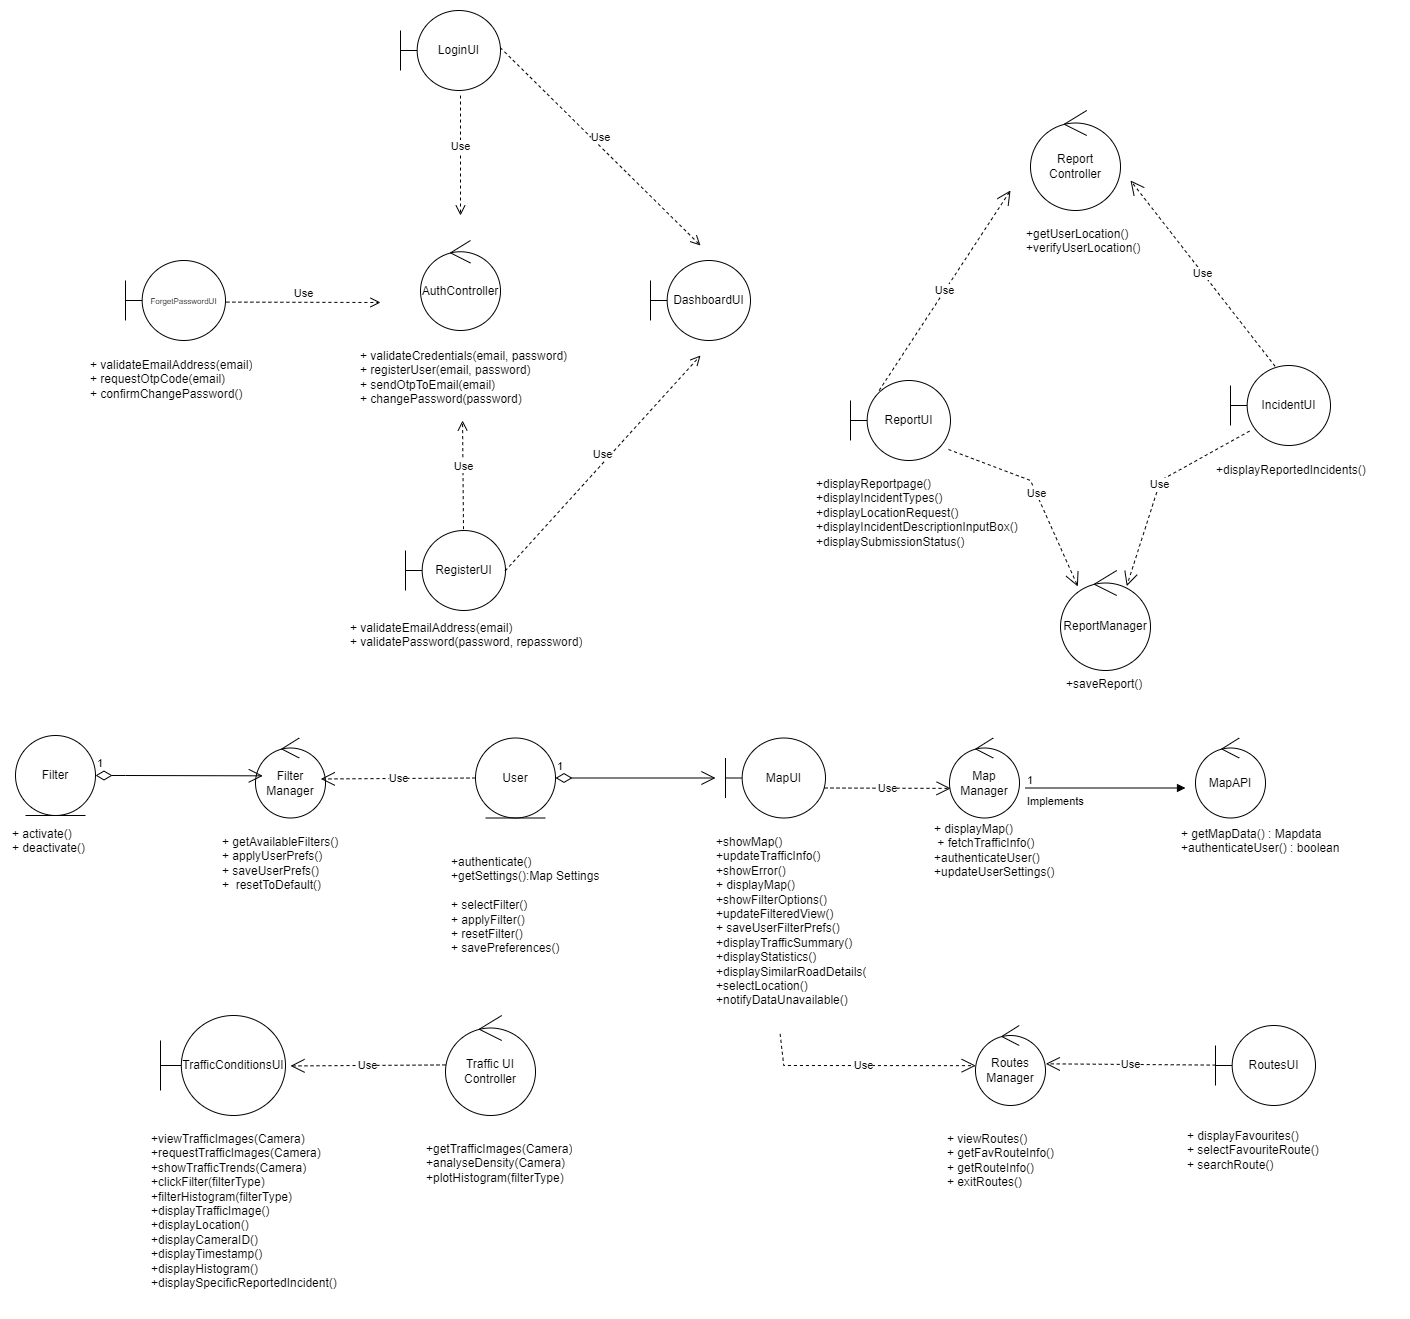

The diagram above was exported from draw.io. Its source (the exported page's mxGraphModel, read from the mxfile embedded in the PNG):
<mxGraphModel dx="2117" dy="534" grid="1" gridSize="10" guides="1" tooltips="1" connect="1" arrows="1" fold="1" page="1" pageScale="1" pageWidth="827" pageHeight="1169" math="0" shadow="0">
  <root>
    <mxCell id="0" />
    <mxCell id="1" parent="0" />
    <mxCell id="0Pj59cTVo8H0jAHmM8Al-8" value="RoutesUI" style="shape=umlBoundary;whiteSpace=wrap;html=1;" parent="1" vertex="1">
      <mxGeometry x="515" y="1260" width="100" height="80" as="geometry" />
    </mxCell>
    <mxCell id="0Pj59cTVo8H0jAHmM8Al-9" value="ReportUI" style="shape=umlBoundary;whiteSpace=wrap;html=1;" parent="1" vertex="1">
      <mxGeometry x="150" y="615" width="100" height="80" as="geometry" />
    </mxCell>
    <mxCell id="0Pj59cTVo8H0jAHmM8Al-10" value="LoginUI" style="shape=umlBoundary;whiteSpace=wrap;html=1;" parent="1" vertex="1">
      <mxGeometry x="-300" y="245" width="100" height="80" as="geometry" />
    </mxCell>
    <mxCell id="0Pj59cTVo8H0jAHmM8Al-12" value="IncidentUI" style="shape=umlBoundary;whiteSpace=wrap;html=1;" parent="1" vertex="1">
      <mxGeometry x="530" y="600" width="100" height="80" as="geometry" />
    </mxCell>
    <mxCell id="xVqDyKVC6ArHQntMyPto-2" value="ReportManager" style="ellipse;shape=umlControl;whiteSpace=wrap;html=1;" parent="1" vertex="1">
      <mxGeometry x="360" y="805" width="90" height="100" as="geometry" />
    </mxCell>
    <mxCell id="xVqDyKVC6ArHQntMyPto-3" value="Report&lt;br&gt;Controller" style="ellipse;shape=umlControl;whiteSpace=wrap;html=1;" parent="1" vertex="1">
      <mxGeometry x="330" y="345" width="90" height="100" as="geometry" />
    </mxCell>
    <mxCell id="xVqDyKVC6ArHQntMyPto-4" value="AuthController" style="ellipse;shape=umlControl;whiteSpace=wrap;html=1;" parent="1" vertex="1">
      <mxGeometry x="-280" y="475" width="80" height="90" as="geometry" />
    </mxCell>
    <mxCell id="xVqDyKVC6ArHQntMyPto-6" value="DashboardUI" style="shape=umlBoundary;whiteSpace=wrap;html=1;" parent="1" vertex="1">
      <mxGeometry x="-50" y="495" width="100" height="80" as="geometry" />
    </mxCell>
    <mxCell id="xVqDyKVC6ArHQntMyPto-7" value="&lt;font style=&quot;font-size: 8px;&quot;&gt;ForgetPasswordUI&lt;/font&gt;" style="shape=umlBoundary;whiteSpace=wrap;html=1;" parent="1" vertex="1">
      <mxGeometry x="-575" y="495" width="100" height="80" as="geometry" />
    </mxCell>
    <mxCell id="Bha5xOPoKeh_04FAnOyt-3" value="Routes Manager" style="ellipse;shape=umlControl;whiteSpace=wrap;html=1;" parent="1" vertex="1">
      <mxGeometry x="275" y="1260" width="70" height="80" as="geometry" />
    </mxCell>
    <mxCell id="Bha5xOPoKeh_04FAnOyt-6" value="RegisterUI" style="shape=umlBoundary;whiteSpace=wrap;html=1;" parent="1" vertex="1">
      <mxGeometry x="-295" y="765" width="100" height="80" as="geometry" />
    </mxCell>
    <mxCell id="Bha5xOPoKeh_04FAnOyt-9" value="Use" style="endArrow=open;endSize=12;dashed=1;html=1;rounded=0;exitX=0.286;exitY=0.125;exitDx=0;exitDy=0;exitPerimeter=0;" parent="1" source="0Pj59cTVo8H0jAHmM8Al-9" edge="1">
      <mxGeometry width="160" relative="1" as="geometry">
        <mxPoint x="240" y="685" as="sourcePoint" />
        <mxPoint x="310" y="425" as="targetPoint" />
      </mxGeometry>
    </mxCell>
    <mxCell id="Bha5xOPoKeh_04FAnOyt-10" value="Use" style="endArrow=open;endSize=12;dashed=1;html=1;rounded=0;exitX=0.446;exitY=0.01;exitDx=0;exitDy=0;exitPerimeter=0;" parent="1" source="0Pj59cTVo8H0jAHmM8Al-12" edge="1">
      <mxGeometry width="160" relative="1" as="geometry">
        <mxPoint x="530" y="625" as="sourcePoint" />
        <mxPoint x="430" y="415" as="targetPoint" />
      </mxGeometry>
    </mxCell>
    <mxCell id="xVqDyKVC6ArHQntMyPto-8" value="Use" style="endArrow=open;endSize=12;dashed=1;html=1;rounded=0;entryX=1.004;entryY=0.479;entryDx=0;entryDy=0;entryPerimeter=0;exitX=0.002;exitY=0.495;exitDx=0;exitDy=0;exitPerimeter=0;" parent="1" source="0Pj59cTVo8H0jAHmM8Al-8" target="Bha5xOPoKeh_04FAnOyt-3" edge="1">
      <mxGeometry width="160" relative="1" as="geometry">
        <mxPoint x="505" y="1298" as="sourcePoint" />
        <mxPoint x="655" y="1350" as="targetPoint" />
      </mxGeometry>
    </mxCell>
    <mxCell id="Bha5xOPoKeh_04FAnOyt-12" value="Use" style="endArrow=open;endSize=12;dashed=1;html=1;rounded=0;exitX=0.19;exitY=0.82;exitDx=0;exitDy=0;exitPerimeter=0;entryX=0.736;entryY=0.156;entryDx=0;entryDy=0;entryPerimeter=0;" parent="1" source="0Pj59cTVo8H0jAHmM8Al-12" target="xVqDyKVC6ArHQntMyPto-2" edge="1">
      <mxGeometry width="160" relative="1" as="geometry">
        <mxPoint x="240" y="885" as="sourcePoint" />
        <mxPoint x="400" y="885" as="targetPoint" />
        <Array as="points">
          <mxPoint x="460" y="715" />
        </Array>
      </mxGeometry>
    </mxCell>
    <mxCell id="Bha5xOPoKeh_04FAnOyt-14" value="+displayReportedIncidents()" style="text;strokeColor=none;fillColor=none;align=left;verticalAlign=top;spacingLeft=4;spacingRight=4;overflow=hidden;rotatable=0;points=[[0,0.5],[1,0.5]];portConstraint=eastwest;whiteSpace=wrap;html=1;" parent="1" vertex="1">
      <mxGeometry x="510" y="691" width="190" height="30" as="geometry" />
    </mxCell>
    <mxCell id="Bha5xOPoKeh_04FAnOyt-15" value="+saveReport()" style="text;strokeColor=none;fillColor=none;align=left;verticalAlign=top;spacingLeft=4;spacingRight=4;overflow=hidden;rotatable=0;points=[[0,0.5],[1,0.5]];portConstraint=eastwest;whiteSpace=wrap;html=1;" parent="1" vertex="1">
      <mxGeometry x="360" y="905" width="130" height="30" as="geometry" />
    </mxCell>
    <mxCell id="Bha5xOPoKeh_04FAnOyt-11" value="Use" style="endArrow=open;endSize=12;dashed=1;html=1;rounded=0;entryX=0.193;entryY=0.16;entryDx=0;entryDy=0;entryPerimeter=0;" parent="1" target="xVqDyKVC6ArHQntMyPto-2" edge="1">
      <mxGeometry width="160" relative="1" as="geometry">
        <mxPoint x="248" y="684" as="sourcePoint" />
        <mxPoint x="400" y="885" as="targetPoint" />
        <Array as="points">
          <mxPoint x="330" y="715" />
        </Array>
      </mxGeometry>
    </mxCell>
    <mxCell id="xVqDyKVC6ArHQntMyPto-10" value="Use" style="endArrow=open;endSize=12;dashed=1;html=1;rounded=0;entryX=0.003;entryY=0.502;entryDx=0;entryDy=0;entryPerimeter=0;exitX=0.421;exitY=1.07;exitDx=0;exitDy=0;exitPerimeter=0;" parent="1" target="Bha5xOPoKeh_04FAnOyt-3" edge="1">
      <mxGeometry width="160" relative="1" as="geometry">
        <mxPoint x="79.61000000000013" y="1268.4" as="sourcePoint" />
        <mxPoint x="242.25" y="1100" as="targetPoint" />
        <Array as="points">
          <mxPoint x="83.25" y="1300" />
        </Array>
      </mxGeometry>
    </mxCell>
    <mxCell id="Bha5xOPoKeh_04FAnOyt-16" value="+getUserLocation()&lt;br&gt;+verifyUserLocation()" style="text;strokeColor=none;fillColor=none;align=left;verticalAlign=top;spacingLeft=4;spacingRight=4;overflow=hidden;rotatable=0;points=[[0,0.5],[1,0.5]];portConstraint=eastwest;whiteSpace=wrap;html=1;" parent="1" vertex="1">
      <mxGeometry x="320" y="455" width="150" height="50" as="geometry" />
    </mxCell>
    <mxCell id="zHxDp46gp35NOChw9MGl-2" value="&lt;p style=&quot;border-color: var(--border-color); margin: 4px 0px 0px; text-align: center;&quot;&gt;&lt;/p&gt;&lt;p style=&quot;border-color: var(--border-color); margin: 0px 0px 0px 4px;&quot;&gt;+ validateEmailAddress(email)&lt;br&gt;&lt;/p&gt;&lt;p style=&quot;border-color: var(--border-color); margin: 0px 0px 0px 4px;&quot;&gt;&lt;span style=&quot;&quot;&gt;+ requestOtpCode(email)&lt;/span&gt;&lt;/p&gt;&lt;p style=&quot;border-color: var(--border-color); margin: 0px 0px 0px 4px;&quot;&gt;&lt;span style=&quot;&quot;&gt;+ confirmChangePassword()&lt;/span&gt;&lt;/p&gt;" style="text;strokeColor=none;fillColor=none;align=left;verticalAlign=top;spacingLeft=4;spacingRight=4;overflow=hidden;rotatable=0;points=[[0,0.5],[1,0.5]];portConstraint=eastwest;whiteSpace=wrap;html=1;" parent="1" vertex="1">
      <mxGeometry x="-620" y="582.12" width="190" height="64" as="geometry" />
    </mxCell>
    <mxCell id="zHxDp46gp35NOChw9MGl-3" value="&lt;p style=&quot;border-color: var(--border-color); margin: 4px 0px 0px; text-align: center;&quot;&gt;&lt;/p&gt;&lt;p style=&quot;border-color: var(--border-color); margin: 0px 0px 0px 4px;&quot;&gt;&lt;/p&gt;&lt;p style=&quot;border-color: var(--border-color); margin: 0px 0px 0px 4px;&quot;&gt;+ validateEmailAddress(email)&lt;br&gt;&lt;/p&gt;&lt;p style=&quot;border-color: var(--border-color); margin: 0px 0px 0px 4px;&quot;&gt;+ validatePassword(password, repassword)&lt;/p&gt;&lt;div&gt;&lt;br&gt;&lt;/div&gt;" style="text;strokeColor=none;fillColor=none;align=left;verticalAlign=top;spacingLeft=4;spacingRight=4;overflow=hidden;rotatable=0;points=[[0,0.5],[1,0.5]];portConstraint=eastwest;whiteSpace=wrap;html=1;" parent="1" vertex="1">
      <mxGeometry x="-360" y="845" width="250" height="80" as="geometry" />
    </mxCell>
    <mxCell id="zHxDp46gp35NOChw9MGl-4" value="&lt;p style=&quot;border-color: var(--border-color); margin: 4px 0px 0px; text-align: center;&quot;&gt;&lt;/p&gt;&lt;p style=&quot;border-color: var(--border-color); margin: 0px 0px 0px 4px;&quot;&gt;&lt;/p&gt;&lt;p style=&quot;border-color: var(--border-color); margin: 0px 0px 0px 4px;&quot;&gt;+ validateCredentials(email, password)&lt;/p&gt;&lt;p style=&quot;border-color: var(--border-color); margin: 0px 0px 0px 4px;&quot;&gt;+ registerUser(email, password)&lt;/p&gt;&lt;p style=&quot;border-color: var(--border-color); margin: 0px 0px 0px 4px;&quot;&gt;+ sendOtpToEmail(&lt;span style=&quot;white-space: pre;&quot;&gt;email&lt;/span&gt;)&lt;/p&gt;&lt;p style=&quot;border-color: var(--border-color); margin: 0px 0px 0px 4px;&quot;&gt;+ changePassword(password)&lt;/p&gt;" style="text;strokeColor=none;fillColor=none;align=left;verticalAlign=top;spacingLeft=4;spacingRight=4;overflow=hidden;rotatable=0;points=[[0,0.5],[1,0.5]];portConstraint=eastwest;whiteSpace=wrap;html=1;" parent="1" vertex="1">
      <mxGeometry x="-350" y="573.25" width="240" height="81.75" as="geometry" />
    </mxCell>
    <mxCell id="xVqDyKVC6ArHQntMyPto-12" value="&lt;div style=&quot;text-align: center;&quot;&gt;&lt;/div&gt;+ displayFavourites()&lt;br&gt;+ selectFavouriteRoute()&lt;br&gt;+ searchRoute()" style="text;html=1;align=left;verticalAlign=middle;resizable=0;points=[];autosize=1;strokeColor=none;fillColor=none;" parent="1" vertex="1">
      <mxGeometry x="485" y="1355" width="160" height="60" as="geometry" />
    </mxCell>
    <mxCell id="Bha5xOPoKeh_04FAnOyt-17" value="+displayReportpage()&lt;br&gt;+displayIncidentTypes()&lt;br&gt;+displayLocationRequest()&lt;br&gt;+displayIncidentDescriptionInputBox()&lt;br&gt;+displaySubmissionStatus()" style="text;strokeColor=none;fillColor=none;align=left;verticalAlign=top;spacingLeft=4;spacingRight=4;overflow=hidden;rotatable=0;points=[[0,0.5],[1,0.5]];portConstraint=eastwest;whiteSpace=wrap;html=1;" parent="1" vertex="1">
      <mxGeometry x="110" y="705" width="220" height="90" as="geometry" />
    </mxCell>
    <mxCell id="xVqDyKVC6ArHQntMyPto-14" value="&lt;div style=&quot;text-align: center;&quot;&gt;&lt;/div&gt;+ viewRoutes()&lt;br&gt;+ getFavRouteInfo()&lt;br&gt;+ getRouteInfo()&lt;br&gt;+ exitRoutes()" style="text;html=1;align=left;verticalAlign=middle;resizable=0;points=[];autosize=1;strokeColor=none;fillColor=none;" parent="1" vertex="1">
      <mxGeometry x="245" y="1360" width="130" height="70" as="geometry" />
    </mxCell>
    <mxCell id="zHxDp46gp35NOChw9MGl-11" value="Use" style="html=1;verticalAlign=bottom;endArrow=open;dashed=1;endSize=8;curved=0;rounded=0;exitX=0.58;exitY=-0.017;exitDx=0;exitDy=0;exitPerimeter=0;entryX=0.446;entryY=1.025;entryDx=0;entryDy=0;entryPerimeter=0;" parent="1" source="Bha5xOPoKeh_04FAnOyt-6" edge="1">
      <mxGeometry relative="1" as="geometry">
        <mxPoint x="-165" y="752.96" as="sourcePoint" />
        <mxPoint x="-237.96000000000004" y="655.0037500000001" as="targetPoint" />
      </mxGeometry>
    </mxCell>
    <mxCell id="zHxDp46gp35NOChw9MGl-12" value="Use" style="html=1;verticalAlign=bottom;endArrow=open;dashed=1;endSize=8;curved=0;rounded=0;exitX=0.6;exitY=1.063;exitDx=0;exitDy=0;exitPerimeter=0;" parent="1" source="0Pj59cTVo8H0jAHmM8Al-10" edge="1">
      <mxGeometry relative="1" as="geometry">
        <mxPoint x="-170" y="370" as="sourcePoint" />
        <mxPoint x="-240" y="450" as="targetPoint" />
      </mxGeometry>
    </mxCell>
    <mxCell id="zHxDp46gp35NOChw9MGl-13" value="Use" style="html=1;verticalAlign=bottom;endArrow=open;dashed=1;endSize=8;curved=0;rounded=0;exitX=1.009;exitY=0.52;exitDx=0;exitDy=0;exitPerimeter=0;" parent="1" source="xVqDyKVC6ArHQntMyPto-7" edge="1">
      <mxGeometry relative="1" as="geometry">
        <mxPoint x="-419.03999999999996" y="678" as="sourcePoint" />
        <mxPoint x="-320" y="537" as="targetPoint" />
      </mxGeometry>
    </mxCell>
    <mxCell id="Uy9l3U8mBCgAYejXH5JJ-1" value="Filter Manager" style="ellipse;shape=umlControl;whiteSpace=wrap;html=1;" parent="1" vertex="1">
      <mxGeometry x="-445" y="972.5" width="70" height="80" as="geometry" />
    </mxCell>
    <mxCell id="Uy9l3U8mBCgAYejXH5JJ-2" value="User" style="ellipse;shape=umlEntity;whiteSpace=wrap;html=1;" parent="1" vertex="1">
      <mxGeometry x="-225" y="972.5" width="80" height="80" as="geometry" />
    </mxCell>
    <mxCell id="Uy9l3U8mBCgAYejXH5JJ-4" value="Map Manager" style="ellipse;shape=umlControl;whiteSpace=wrap;html=1;" parent="1" vertex="1">
      <mxGeometry x="249" y="972.5" width="70" height="80" as="geometry" />
    </mxCell>
    <mxCell id="Uy9l3U8mBCgAYejXH5JJ-5" value="MapAPI" style="ellipse;shape=umlControl;whiteSpace=wrap;html=1;" parent="1" vertex="1">
      <mxGeometry x="495" y="972.5" width="70" height="80" as="geometry" />
    </mxCell>
    <mxCell id="Uy9l3U8mBCgAYejXH5JJ-7" value="MapUI" style="shape=umlBoundary;whiteSpace=wrap;html=1;" parent="1" vertex="1">
      <mxGeometry x="25" y="972.5" width="100" height="80" as="geometry" />
    </mxCell>
    <mxCell id="Uy9l3U8mBCgAYejXH5JJ-10" value="1" style="endArrow=open;html=1;endSize=12;startArrow=diamondThin;startSize=14;startFill=0;edgeStyle=orthogonalEdgeStyle;align=left;verticalAlign=bottom;rounded=0;" parent="1" edge="1">
      <mxGeometry x="-1" y="3" relative="1" as="geometry">
        <mxPoint x="-145" y="1012.5" as="sourcePoint" />
        <mxPoint x="15" y="1012.5" as="targetPoint" />
      </mxGeometry>
    </mxCell>
    <mxCell id="Uy9l3U8mBCgAYejXH5JJ-11" value="+showMap()&lt;br&gt;+updateTrafficInfo()&lt;br&gt;+showError()&lt;br&gt;+ displayMap() &lt;br&gt;+showFilterOptions() +updateFilteredView()&lt;br&gt;+ saveUserFilterPrefs()&lt;br&gt;+displayTrafficSummary()&lt;br style=&quot;border-color: var(--border-color);&quot;&gt;+displayStatistics()&lt;br style=&quot;border-color: var(--border-color);&quot;&gt;+displaySimilarRoadDetails()&lt;br style=&quot;border-color: var(--border-color);&quot;&gt;+selectLocation()&lt;br style=&quot;border-color: var(--border-color);&quot;&gt;+notifyDataUnavailable()" style="text;strokeColor=none;fillColor=none;align=left;verticalAlign=top;spacingLeft=4;spacingRight=4;overflow=hidden;rotatable=0;points=[[0,0.5],[1,0.5]];portConstraint=eastwest;whiteSpace=wrap;html=1;" parent="1" vertex="1">
      <mxGeometry x="10" y="1062.5" width="160" height="227.5" as="geometry" />
    </mxCell>
    <mxCell id="Uy9l3U8mBCgAYejXH5JJ-12" value="Use" style="endArrow=open;endSize=12;dashed=1;html=1;rounded=0;exitX=0.286;exitY=0.125;exitDx=0;exitDy=0;exitPerimeter=0;entryX=0.016;entryY=0.63;entryDx=0;entryDy=0;entryPerimeter=0;" parent="1" target="Uy9l3U8mBCgAYejXH5JJ-4" edge="1">
      <mxGeometry width="160" relative="1" as="geometry">
        <mxPoint x="124" y="1022.5" as="sourcePoint" />
        <mxPoint x="245" y="1012.5" as="targetPoint" />
      </mxGeometry>
    </mxCell>
    <mxCell id="Uy9l3U8mBCgAYejXH5JJ-13" value="+ displayMap()&lt;br&gt;&amp;nbsp;+ fetchTrafficInfo() +authenticateUser() +updateUserSettings()    " style="text;strokeColor=none;fillColor=none;align=left;verticalAlign=top;spacingLeft=4;spacingRight=4;overflow=hidden;rotatable=0;points=[[0,0.5],[1,0.5]];portConstraint=eastwest;whiteSpace=wrap;html=1;" parent="1" vertex="1">
      <mxGeometry x="227.75" y="1050" width="137.25" height="75" as="geometry" />
    </mxCell>
    <mxCell id="Uy9l3U8mBCgAYejXH5JJ-14" value="Implements" style="endArrow=block;endFill=1;html=1;edgeStyle=orthogonalEdgeStyle;align=left;verticalAlign=top;rounded=0;" parent="1" edge="1">
      <mxGeometry x="-1" relative="1" as="geometry">
        <mxPoint x="325" y="1022.5" as="sourcePoint" />
        <mxPoint x="485" y="1022.5" as="targetPoint" />
      </mxGeometry>
    </mxCell>
    <mxCell id="Uy9l3U8mBCgAYejXH5JJ-15" value="1" style="edgeLabel;resizable=0;html=1;align=left;verticalAlign=bottom;" parent="Uy9l3U8mBCgAYejXH5JJ-14" connectable="0" vertex="1">
      <mxGeometry x="-1" relative="1" as="geometry" />
    </mxCell>
    <mxCell id="Uy9l3U8mBCgAYejXH5JJ-16" value="+ getMapData() : Mapdata&lt;br&gt;+authenticateUser() : boolean" style="text;strokeColor=none;fillColor=none;align=left;verticalAlign=top;spacingLeft=4;spacingRight=4;overflow=hidden;rotatable=0;points=[[0,0.5],[1,0.5]];portConstraint=eastwest;whiteSpace=wrap;html=1;" parent="1" vertex="1">
      <mxGeometry x="475" y="1055" width="170" height="47.5" as="geometry" />
    </mxCell>
    <mxCell id="Uy9l3U8mBCgAYejXH5JJ-17" value="+authenticate()&lt;br&gt;+getSettings():Map Settings&lt;br&gt;&lt;br&gt;+ selectFilter()&amp;nbsp;&lt;br&gt;+ applyFilter()&amp;nbsp;&lt;br&gt;+ resetFilter()&amp;nbsp;&lt;br&gt;+ savePreferences()" style="text;strokeColor=none;fillColor=none;align=left;verticalAlign=top;spacingLeft=4;spacingRight=4;overflow=hidden;rotatable=0;points=[[0,0.5],[1,0.5]];portConstraint=eastwest;whiteSpace=wrap;html=1;" parent="1" vertex="1">
      <mxGeometry x="-255" y="1082.5" width="185" height="130" as="geometry" />
    </mxCell>
    <mxCell id="Uy9l3U8mBCgAYejXH5JJ-18" value="Use" style="endArrow=open;endSize=12;dashed=1;html=1;rounded=0;exitX=0;exitY=0.5;exitDx=0;exitDy=0;entryX=0.933;entryY=0.512;entryDx=0;entryDy=0;entryPerimeter=0;" parent="1" source="Uy9l3U8mBCgAYejXH5JJ-2" target="Uy9l3U8mBCgAYejXH5JJ-1" edge="1">
      <mxGeometry width="160" relative="1" as="geometry">
        <mxPoint x="-275" y="922.5" as="sourcePoint" />
        <mxPoint x="-124.99999999997453" y="912.5" as="targetPoint" />
      </mxGeometry>
    </mxCell>
    <mxCell id="Uy9l3U8mBCgAYejXH5JJ-20" value="+ getAvailableFilters()&#10;+ applyUserPrefs()     &#10;+ saveUserPrefs()      &#10;+  resetToDefault()     " style="text;whiteSpace=wrap;" parent="1" vertex="1">
      <mxGeometry x="-480" y="1062.5" width="160" height="80" as="geometry" />
    </mxCell>
    <mxCell id="Uy9l3U8mBCgAYejXH5JJ-21" value="Filter" style="ellipse;shape=umlEntity;whiteSpace=wrap;html=1;" parent="1" vertex="1">
      <mxGeometry x="-685" y="970" width="80" height="80" as="geometry" />
    </mxCell>
    <mxCell id="Uy9l3U8mBCgAYejXH5JJ-22" value="1" style="endArrow=open;html=1;endSize=12;startArrow=diamondThin;startSize=14;startFill=0;edgeStyle=orthogonalEdgeStyle;align=left;verticalAlign=bottom;rounded=0;entryX=0.104;entryY=0.473;entryDx=0;entryDy=0;entryPerimeter=0;exitX=1;exitY=0.5;exitDx=0;exitDy=0;" parent="1" source="Uy9l3U8mBCgAYejXH5JJ-21" target="Uy9l3U8mBCgAYejXH5JJ-1" edge="1">
      <mxGeometry x="-1" y="3" relative="1" as="geometry">
        <mxPoint x="-575" y="1032.5" as="sourcePoint" />
        <mxPoint x="-415" y="1032.5" as="targetPoint" />
        <Array as="points">
          <mxPoint x="-575" y="1010.5" />
        </Array>
      </mxGeometry>
    </mxCell>
    <mxCell id="Uy9l3U8mBCgAYejXH5JJ-24" value="+ activate()&#10;+ deactivate()" style="text;whiteSpace=wrap;" parent="1" vertex="1">
      <mxGeometry x="-690" y="1055" width="90" height="50" as="geometry" />
    </mxCell>
    <mxCell id="I5n_4QFQdac9bJIF8SIx-2" value="TrafficConditionsUI" style="shape=umlBoundary;whiteSpace=wrap;html=1;" parent="1" vertex="1">
      <mxGeometry x="-540" y="1250" width="125" height="100" as="geometry" />
    </mxCell>
    <mxCell id="I5n_4QFQdac9bJIF8SIx-3" value="+viewTrafficImages(Camera)&lt;br&gt;+requestTrafficImages(Camera)&lt;br&gt;+showTrafficTrends(Camera)&lt;br&gt;+clickFilter(filterType)&lt;br&gt;+filterHistogram(filterType)&lt;br&gt;+displayTrafficImage()&lt;br&gt;+displayLocation()&lt;br&gt;+displayCameraID()&lt;br&gt;+displayTimestamp()&lt;br&gt;+displayHistogram()&lt;br&gt;+displaySpecificReportedIncident()" style="text;strokeColor=none;fillColor=none;align=left;verticalAlign=top;spacingLeft=4;spacingRight=4;overflow=hidden;rotatable=0;points=[[0,0.5],[1,0.5]];portConstraint=eastwest;whiteSpace=wrap;html=1;" parent="1" vertex="1">
      <mxGeometry x="-555" y="1360" width="200" height="180" as="geometry" />
    </mxCell>
    <mxCell id="I5n_4QFQdac9bJIF8SIx-4" value="Traffic UI&lt;br&gt;Controller" style="ellipse;shape=umlControl;whiteSpace=wrap;html=1;" parent="1" vertex="1">
      <mxGeometry x="-255" y="1250" width="90" height="100" as="geometry" />
    </mxCell>
    <mxCell id="I5n_4QFQdac9bJIF8SIx-5" value="Use" style="endArrow=open;endSize=12;dashed=1;html=1;rounded=0;exitX=0;exitY=0.5;exitDx=0;exitDy=0;entryX=0.933;entryY=0.512;entryDx=0;entryDy=0;entryPerimeter=0;" parent="1" edge="1">
      <mxGeometry width="160" relative="1" as="geometry">
        <mxPoint x="-255" y="1299.44" as="sourcePoint" />
        <mxPoint x="-410" y="1300.44" as="targetPoint" />
      </mxGeometry>
    </mxCell>
    <mxCell id="I5n_4QFQdac9bJIF8SIx-6" value="+getTrafficImages(Camera)&lt;br&gt;+analyseDensity(Camera)&lt;br&gt;+plotHistogram(filterType)" style="text;strokeColor=none;fillColor=none;align=left;verticalAlign=top;spacingLeft=4;spacingRight=4;overflow=hidden;rotatable=0;points=[[0,0.5],[1,0.5]];portConstraint=eastwest;whiteSpace=wrap;html=1;" parent="1" vertex="1">
      <mxGeometry x="-280" y="1370" width="235" height="140" as="geometry" />
    </mxCell>
    <mxCell id="zAGYpim7tQBbKuTuyIAw-1" value="Use" style="html=1;verticalAlign=bottom;endArrow=open;dashed=1;endSize=8;curved=0;rounded=0;exitX=0.997;exitY=0.504;exitDx=0;exitDy=0;exitPerimeter=0;" parent="1" source="Bha5xOPoKeh_04FAnOyt-6" edge="1">
      <mxGeometry relative="1" as="geometry">
        <mxPoint x="-159.04000000000002" y="804.5" as="sourcePoint" />
        <mxPoint y="590" as="targetPoint" />
      </mxGeometry>
    </mxCell>
    <mxCell id="zAGYpim7tQBbKuTuyIAw-2" value="Use" style="html=1;verticalAlign=bottom;endArrow=open;dashed=1;endSize=8;curved=0;rounded=0;exitX=0.997;exitY=0.463;exitDx=0;exitDy=0;exitPerimeter=0;" parent="1" source="0Pj59cTVo8H0jAHmM8Al-10" edge="1">
      <mxGeometry relative="1" as="geometry">
        <mxPoint x="-140" y="325" as="sourcePoint" />
        <mxPoint y="480" as="targetPoint" />
      </mxGeometry>
    </mxCell>
  </root>
</mxGraphModel>